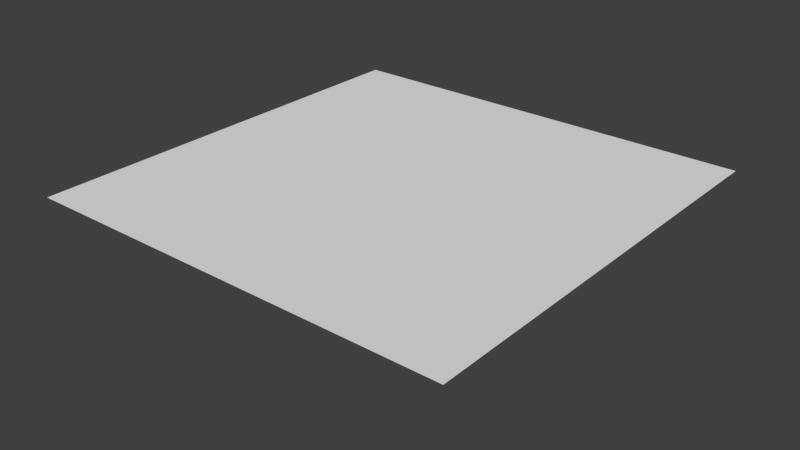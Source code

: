 # Source: untitled.blend  (saved by Blender 2.79.0; exported with 4.5.12 LTS)
import bpy
from mathutils import Matrix  # noqa: F401  (used for matrix-valued properties, if any)

bpy.ops.wm.read_factory_settings(use_empty=True)
scene = bpy.context.scene
scene.name = 'Scene'

# ---- collections
col_collection_1 = bpy.data.collections.new('Collection 1'); scene.collection.children.link(col_collection_1)

# ---- world
world_world = bpy.data.worlds.new('World'); scene.world = world_world
world_world.color = (0.05088, 0.05088, 0.05088)
world_world.use_sun_shadow = False
world_world.sun_shadow_jitter_overblur = 0.0
world_world.cycles.sampling_method = 'MANUAL'

# ---- meshes
me_plane = bpy.data.meshes.new('Plane')
me_plane.from_pydata([(-1.0, -1.0, 0.0), (1.0, -1.0, 0.0), (-1.0, 1.0, 0.0), (1.0, 1.0, 0.0), (0.3954, -0.8343, -0.3777), (0.4028, -0.8179, -0.3778), (0.4028, -0.8179, -0.3779), (0.4028, -0.8179, -0.3779), (0.4028, -0.8179, -0.3779), (0.4028, -0.8179, -0.3779)], [(3, 4), (4, 5), (5, 6), (6, 7), (7, 8), (8, 9)], [(0, 1, 3, 2)])
me_plane.polygons.foreach_set('use_smooth', [True] * 1)
_uv = me_plane.uv_layers.new(name='UVMap')
_uv.uv.foreach_set('vector', [0.0001, 9.998e-05, 0.9999, 9.998e-05, 0.9999, 0.9999, 9.998e-05, 0.9999])
me_plane.use_remesh_preserve_volume = False
me_plane.use_remesh_preserve_attributes = False
me_plane.use_mirror_vertex_groups = False
me_plane.update()
me_plane.normals_split_custom_set([tuple(v) for v in zip(*[iter([0.0, 0.0, 1.0, 0.0, 0.0, 1.0, 0.0, 0.0, 1.0, 0.0, 0.0, 1.0])] * 3)])

# ---- objects
ob_plane = bpy.data.objects.new('Plane', me_plane)

# ---- transforms, parenting, visibility, modifiers, constraints
ob_plane.location = (1.438, 0.9292, 0.9441)
ob_plane.scale = (9.679, 9.679, 9.679)
ob_plane.color = (0.8, 0.8, 0.8, 1.0)
ob_plane.lineart.crease_threshold = 0.0

# ---- collection membership
col_collection_1.objects.link(ob_plane)

# ---- scene / render settings (as saved in the file)
scene.frame_start = 1; scene.frame_end = 250; scene.frame_set(1)
scene.render.engine = 'BLENDER_EEVEE_NEXT'
scene.render.resolution_percentage = 50
scene.render.dither_intensity = 0.0
scene.cycles.use_denoising = False
scene.cycles.samples = 128
scene.cycles.sampling_pattern = 'TABULATED_SOBOL'
scene.cycles.use_adaptive_sampling = False
scene.cycles.use_light_tree = False
scene.cycles.blur_glossy = 0.0
scene.cycles.sample_clamp_indirect = 0.0
scene.view_settings.view_transform = 'Standard'
bpy.context.view_layer.update()

# ---- added for rendering (the .blend has no active camera and no usable light): camera, sun
cam_auto = bpy.data.cameras.new('AutoCamera')
cam_auto.lens = 50.0
cam_auto.sensor_width = 36.0
cam_auto.clip_end = 1000.0
ob_auto_camera = bpy.data.objects.new('AutoCamera', cam_auto)
scene.collection.objects.link(ob_auto_camera)
ob_auto_camera.location = (26.9923, -29.7364, 19.5592)
ob_auto_camera.rotation_euler = (1.09748, -7.21219e-08, 0.694738)
scene.camera = ob_auto_camera
light_auto_sun = bpy.data.lights.new('AutoSun', 'SUN')
light_auto_sun.energy = 3.0
light_auto_sun.angle = 0.0523599
ob_auto_sun = bpy.data.objects.new('AutoSun', light_auto_sun)
scene.collection.objects.link(ob_auto_sun)
ob_auto_sun.rotation_euler = (0.872665, 0.174533, 0.523599)
bpy.context.view_layer.update()
